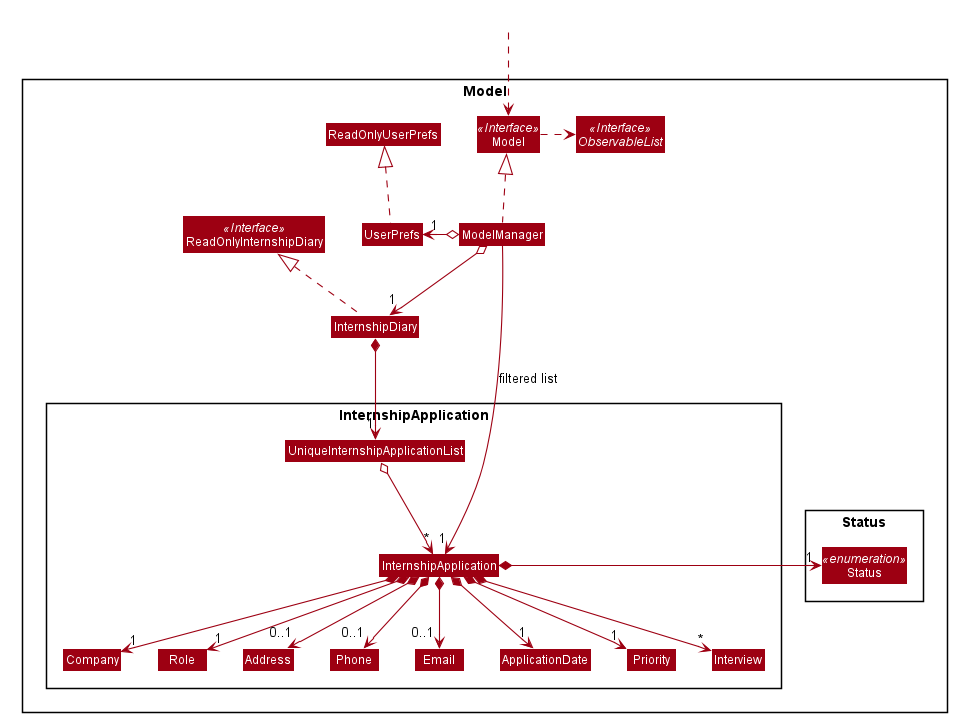

The diagram above was rendered by PlantUML. Its source (embedded in the PNG):
@startuml








skinparam BackgroundColor #FFFFFFF

skinparam Shadowing false

skinparam Class {
    FontColor #FFFFFF
    BorderThickness 1
    BorderColor #FFFFFF
    StereotypeFontColor #FFFFFF
    FontName Arial
}

skinparam Actor {
    BorderColor #000000
    Color #000000
    FontName Arial
}

skinparam Sequence {
    MessageAlign center
    BoxFontSize 15
    BoxPadding 0
    BoxFontColor #FFFFFF
    FontName Arial
}

skinparam Participant {
    FontColor #FFFFFFF
    Padding 20
}

skinparam MinClassWidth 50
skinparam ParticipantPadding 10
skinparam Shadowing false
skinparam DefaultTextAlignment center
skinparam packageStyle Rectangle

hide footbox
hide members
hide circle
skinparam arrowThickness 1.1
skinparam arrowColor #9D0012
skinparam classBackgroundColor #9D0012

Package Model <<Rectangle>>{
Interface ReadOnlyInternshipDiary <<Interface>>
Interface Model <<Interface>>
Interface ObservableList <<Interface>>
Class InternshipDiary
Class ReadOnlyInternshipDiary
Class Model
Class ModelManager
Class UserPrefs
Class ReadOnlyUserPrefs

Package InternshipApplication {
Class InternshipApplication
Class Address
Class Email
Class Role
Class Phone
Class Company
Class ApplicationDate
Class UniqueInternshipApplicationList
Class Priority
Class Interview
}

Package Status {
Class Status <<enumeration>> 
}
}

Class HiddenOutside #FFFFFF
HiddenOutside ..> Model

InternshipDiary .up.|> ReadOnlyInternshipDiary

ModelManager .up.|> Model
Model .right.> ObservableList
ModelManager o--> "1" InternshipDiary
ModelManager o-left-> "1" UserPrefs
UserPrefs .up.|> ReadOnlyUserPrefs

InternshipDiary *--> "1" UniqueInternshipApplicationList
UniqueInternshipApplicationList o--> "*" InternshipApplication
InternshipApplication *--> "1" Company
InternshipApplication *--> "1" Role
InternshipApplication *--> "0..1" Address
InternshipApplication *--> "0..1" Phone
InternshipApplication *--> "0..1" Email
InternshipApplication *--> "1" ApplicationDate
InternshipApplication *--> "1" Priority
InternshipApplication *--> "*" Interview
InternshipApplication *-> "1" Status

Company -[hidden]right-> Role
Role -[hidden]right-> Address
Address -[hidden]right-> Phone
Phone -[hidden]right-> Email

ModelManager -->"1" InternshipApplication : filtered list
@enduml